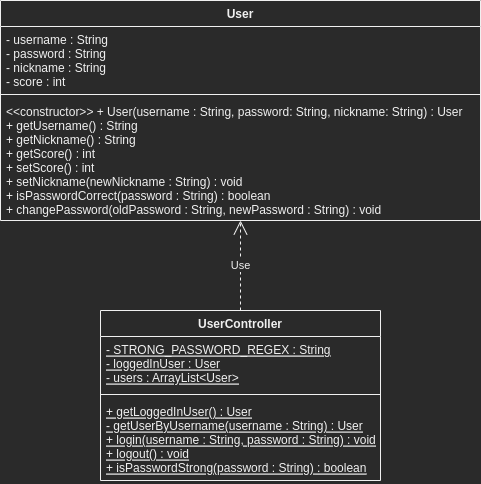

The diagram above was exported from draw.io. Its source (the exported page's mxGraphModel, read from the mxfile embedded in the PNG):
<mxGraphModel dx="868" dy="530" grid="1" gridSize="10" guides="1" tooltips="1" connect="1" arrows="1" fold="1" page="1" pageScale="1" pageWidth="827" pageHeight="1169" math="0" shadow="0">
  <root>
    <mxCell id="WIyWlLk6GJQsqaUBKTNV-0" />
    <mxCell id="WIyWlLk6GJQsqaUBKTNV-1" parent="WIyWlLk6GJQsqaUBKTNV-0" />
    <mxCell id="TaL22WZVMPcnvG_-rScP-0" value="User" style="swimlane;fontStyle=1;align=center;verticalAlign=top;childLayout=stackLayout;horizontal=1;startSize=26;horizontalStack=0;resizeParent=1;resizeParentMax=0;resizeLast=0;collapsible=1;marginBottom=0;" parent="WIyWlLk6GJQsqaUBKTNV-1" vertex="1">
      <mxGeometry x="347" y="110" width="480" height="220" as="geometry">
        <mxRectangle x="570" y="124" width="60" height="26" as="alternateBounds" />
      </mxGeometry>
    </mxCell>
    <mxCell id="TaL22WZVMPcnvG_-rScP-1" value="- username : String&#10;- password : String&#10;- nickname : String&#10;- score : int" style="text;strokeColor=none;fillColor=none;align=left;verticalAlign=top;spacingLeft=4;spacingRight=4;overflow=hidden;rotatable=0;points=[[0,0.5],[1,0.5]];portConstraint=eastwest;" parent="TaL22WZVMPcnvG_-rScP-0" vertex="1">
      <mxGeometry y="26" width="480" height="64" as="geometry" />
    </mxCell>
    <mxCell id="TaL22WZVMPcnvG_-rScP-2" value="" style="line;strokeWidth=1;fillColor=none;align=left;verticalAlign=middle;spacingTop=-1;spacingLeft=3;spacingRight=3;rotatable=0;labelPosition=right;points=[];portConstraint=eastwest;" parent="TaL22WZVMPcnvG_-rScP-0" vertex="1">
      <mxGeometry y="90" width="480" height="8" as="geometry" />
    </mxCell>
    <mxCell id="TaL22WZVMPcnvG_-rScP-3" value="&lt;&lt;constructor&gt;&gt; + User(username : String, password: String, nickname: String) : User&#10;+ getUsername() : String&#10;+ getNickname() : String&#10;+ getScore() : int&#10;+ setScore() : int&#10;+ setNickname(newNickname : String) : void&#10;+ isPasswordCorrect(password : String) : boolean&#10;+ changePassword(oldPassword : String, newPassword : String) : void" style="text;strokeColor=none;fillColor=none;align=left;verticalAlign=top;spacingLeft=4;spacingRight=4;overflow=hidden;rotatable=0;points=[[0,0.5],[1,0.5]];portConstraint=eastwest;" parent="TaL22WZVMPcnvG_-rScP-0" vertex="1">
      <mxGeometry y="98" width="480" height="122" as="geometry" />
    </mxCell>
    <mxCell id="TaL22WZVMPcnvG_-rScP-4" value="UserController" style="swimlane;fontStyle=1;align=center;verticalAlign=top;childLayout=stackLayout;horizontal=1;startSize=26;horizontalStack=0;resizeParent=1;resizeParentMax=0;resizeLast=0;collapsible=1;marginBottom=0;" parent="WIyWlLk6GJQsqaUBKTNV-1" vertex="1">
      <mxGeometry x="447" y="420" width="280" height="170" as="geometry" />
    </mxCell>
    <mxCell id="TaL22WZVMPcnvG_-rScP-5" value="- STRONG_PASSWORD_REGEX : String&#10;- loggedInUser : User&#10;- users : ArrayList&lt;User&gt;" style="text;strokeColor=none;fillColor=none;align=left;verticalAlign=top;spacingLeft=4;spacingRight=4;overflow=hidden;rotatable=0;points=[[0,0.5],[1,0.5]];portConstraint=eastwest;fontStyle=4" parent="TaL22WZVMPcnvG_-rScP-4" vertex="1">
      <mxGeometry y="26" width="280" height="54" as="geometry" />
    </mxCell>
    <mxCell id="TaL22WZVMPcnvG_-rScP-6" value="" style="line;strokeWidth=1;fillColor=none;align=left;verticalAlign=middle;spacingTop=-1;spacingLeft=3;spacingRight=3;rotatable=0;labelPosition=right;points=[];portConstraint=eastwest;" parent="TaL22WZVMPcnvG_-rScP-4" vertex="1">
      <mxGeometry y="80" width="280" height="8" as="geometry" />
    </mxCell>
    <mxCell id="TaL22WZVMPcnvG_-rScP-7" value="+ getLoggedInUser() : User&#10;- getUserByUsername(username : String) : User&#10;+ login(username : String, password : String) : void&#10;+ logout() : void&#10;+ isPasswordStrong(password : String) : boolean" style="text;strokeColor=none;fillColor=none;align=left;verticalAlign=top;spacingLeft=4;spacingRight=4;overflow=hidden;rotatable=0;points=[[0,0.5],[1,0.5]];portConstraint=eastwest;fontStyle=4" parent="TaL22WZVMPcnvG_-rScP-4" vertex="1">
      <mxGeometry y="88" width="280" height="82" as="geometry" />
    </mxCell>
    <mxCell id="TaL22WZVMPcnvG_-rScP-10" value="Use" style="endArrow=open;endSize=12;dashed=1;html=1;rounded=0;exitX=0.5;exitY=0;exitDx=0;exitDy=0;" parent="WIyWlLk6GJQsqaUBKTNV-1" source="TaL22WZVMPcnvG_-rScP-4" target="TaL22WZVMPcnvG_-rScP-0" edge="1">
      <mxGeometry width="160" relative="1" as="geometry">
        <mxPoint x="360" y="380" as="sourcePoint" />
        <mxPoint x="520" y="380" as="targetPoint" />
      </mxGeometry>
    </mxCell>
  </root>
</mxGraphModel>